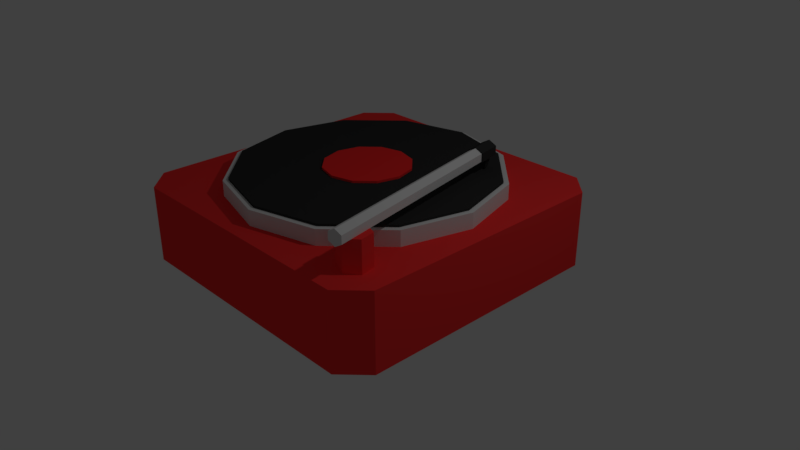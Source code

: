 # Source: Turntable.blend  (saved by Blender 2.79.0; exported with 4.5.12 LTS)
import bpy
from mathutils import Matrix  # noqa: F401  (used for matrix-valued properties, if any)

bpy.ops.wm.read_factory_settings(use_empty=True)
scene = bpy.context.scene
scene.name = 'Scene'

# ---- collections
col_collection_1 = bpy.data.collections.new('Collection 1'); scene.collection.children.link(col_collection_1)

# ---- materials (node trees are filled in below, after node groups)
mat_reader = bpy.data.materials.new('Reader')
mat_reader.alpha_threshold = 0.0
mat_reader.use_transparent_shadow = False
mat_reader.diffuse_color = (0.0331, 0.0331, 0.0331, 1.0)
mat_reader.roughness = 0.5
mat_reader.specular_intensity = 0.0
mat_reader.line_color = (0.0, 0.0, 0.0, 1.0)
mat_red = bpy.data.materials.new('Red')
mat_red.alpha_threshold = 0.0
mat_red.use_transparent_shadow = False
mat_red.diffuse_color = (1.0, 0.03814, 0.03814, 1.0)
mat_red.roughness = 0.5
mat_red.line_color = (0.0, 0.0, 0.0, 1.0)
mat_turntable = bpy.data.materials.new('Turntable')
mat_turntable.alpha_threshold = 0.0
mat_turntable.use_transparent_shadow = False
mat_turntable.diffuse_color = (0.7357, 0.7357, 0.7357, 1.0)
mat_turntable.roughness = 0.5
mat_turntable.specular_intensity = 0.0
mat_turntable.line_color = (0.0, 0.0, 0.0, 1.0)
mat_label = bpy.data.materials.new('Label')
mat_label.alpha_threshold = 0.0
mat_label.use_transparent_shadow = False
mat_label.diffuse_color = (1.0, 0.02851, 0.02851, 1.0)
mat_label.roughness = 0.5
mat_label.specular_intensity = 0.7188
mat_label.line_color = (0.0, 0.0, 0.0, 1.0)
mat_disc = bpy.data.materials.new('Disc')
mat_disc.alpha_threshold = 0.0
mat_disc.use_transparent_shadow = False
mat_disc.diffuse_color = (0.0331, 0.0331, 0.0331, 1.0)
mat_disc.roughness = 0.5
mat_disc.specular_intensity = 0.1146
mat_disc.line_color = (0.0, 0.0, 0.0, 1.0)

# ---- material node trees

# ---- world
world_world = bpy.data.worlds.new('World'); scene.world = world_world
world_world.color = (0.05088, 0.05088, 0.05088)
world_world.use_sun_shadow = False
world_world.sun_shadow_jitter_overblur = 0.0
world_world.cycles.sampling_method = 'MANUAL'

# ---- cameras
cam_camera = bpy.data.cameras.new('Camera')
cam_camera.clip_end = 100.0
cam_camera.lens = 35.0
cam_camera.sensor_width = 32.0
cam_camera.sensor_height = 18.0
cam_camera.ortho_scale = 7.314
cam_camera.dof.focus_distance = 0.0
cam_camera.dof.aperture_fstop = 128.0

# ---- lights
light_lamp = bpy.data.lights.new('Lamp', 'POINT')
light_lamp.transmission_factor = 0.0
light_lamp.cutoff_distance = 30.0
light_lamp.energy = 100.0
light_lamp.shadow_buffer_clip_start = 1.001
light_lamp.shadow_soft_size = 0.1
light_lamp.shadow_maximum_resolution = 0.006
light_lamp.use_absolute_resolution = True

# ---- meshes
me_cube_001 = bpy.data.meshes.new('Cube.001')
me_cube_001.from_pydata([(-0.6427, -0.6427, -4.016), (-1.506, -1.506, 1.0), (-0.6427, 0.6427, -4.016), (-1.506, 1.506, 1.0), (0.6427, -0.6427, -4.016), (1.506, -1.506, 1.0), (0.6427, 0.6427, -4.016), (1.506, 1.506, 1.0)], [], [(0, 1, 3, 2), (2, 3, 7, 6), (6, 7, 5, 4), (4, 5, 1, 0), (2, 6, 4, 0), (7, 3, 1, 5)])
me_cube_001.materials.append(mat_reader)
me_cube_001.use_remesh_preserve_volume = False
me_cube_001.use_remesh_preserve_attributes = False
me_cube_001.use_mirror_vertex_groups = False
me_cube_001.update()
me_cylinder_001 = bpy.data.meshes.new('Cylinder.001')
me_cylinder_001.from_pydata([(0.0, 1.0, -1.0), (0.0, 1.0, 1.0), (0.866, 0.5, -1.0), (0.866, 0.5, 1.0), (0.866, -0.5, -1.0), (0.866, -0.5, 1.0), (-8.742e-08, -1.0, -1.0), (-8.742e-08, -1.0, 1.0), (-0.866, -0.5, -1.0), (-0.866, -0.5, 1.0), (-0.866, 0.5, -1.0), (-0.866, 0.5, 1.0)], [], [(0, 1, 3, 2), (2, 3, 5, 4), (4, 5, 7, 6), (6, 7, 9, 8), (3, 1, 11, 9, 7, 5), (8, 9, 11, 10), (10, 11, 1, 0), (0, 2, 4, 6, 8, 10)])
me_cylinder_001.materials.append(mat_red)
me_cylinder_001.use_remesh_preserve_volume = False
me_cylinder_001.use_remesh_preserve_attributes = False
me_cylinder_001.use_mirror_vertex_groups = False
me_cylinder_001.update()
me_cylinder_006 = bpy.data.meshes.new('Cylinder.006')
me_cylinder_006.from_pydata([(7.153e-07, 1.0, -1.386), (-7.153e-07, 1.0, 1.386), (0.866, 0.5, -1.386), (0.866, 0.5, 1.386), (0.866, -0.5, -1.386), (0.866, -0.5, 1.386), (6.278e-07, -1.0, -1.386), (-8.027e-07, -1.0, 1.386), (-0.866, -0.5, -1.386), (-0.866, -0.5, 1.386), (-0.866, 0.5, -1.386), (-0.866, 0.5, 1.386)], [], [(0, 1, 3, 2), (2, 3, 5, 4), (4, 5, 7, 6), (6, 7, 9, 8), (3, 1, 11, 9, 7, 5), (8, 9, 11, 10), (10, 11, 1, 0), (0, 2, 4, 6, 8, 10)])
me_cylinder_006.materials.append(mat_reader)
me_cylinder_006.use_remesh_preserve_volume = False
me_cylinder_006.use_remesh_preserve_attributes = False
me_cylinder_006.use_mirror_vertex_groups = False
me_cylinder_006.update()
me_cylinder_002 = bpy.data.meshes.new('Cylinder.002')
me_cylinder_002.from_pydata([(0.0, 1.0, -26.0), (0.0, 1.0, 3.0), (0.866, 0.5, -26.0), (0.866, 0.5, 3.0), (0.866, -0.5, -26.0), (0.866, -0.5, 3.0), (-8.742e-08, -1.0, -26.0), (-8.742e-08, -1.0, 3.0), (-0.866, -0.5, -26.0), (-0.866, -0.5, 3.0), (-0.866, 0.5, -26.0), (-0.866, 0.5, 3.0)], [], [(0, 1, 3, 2), (2, 3, 5, 4), (4, 5, 7, 6), (6, 7, 9, 8), (3, 1, 11, 9, 7, 5), (8, 9, 11, 10), (10, 11, 1, 0), (0, 2, 4, 6, 8, 10)])
me_cylinder_002.materials.append(mat_turntable)
me_cylinder_002.use_remesh_preserve_volume = False
me_cylinder_002.use_remesh_preserve_attributes = False
me_cylinder_002.use_mirror_vertex_groups = False
me_cylinder_002.update()
me_cylinder = bpy.data.meshes.new('Cylinder')
me_cylinder.from_pydata([(0.0, 1.0, 0.0), (0.0, 1.0, 0.2), (0.5, 0.866, 0.0), (0.5, 0.866, 0.2), (0.866, 0.5, 0.0), (0.866, 0.5, 0.2), (1.0, -4.371e-08, 0.0), (1.0, -4.371e-08, 0.2), (0.866, -0.5, 0.0), (0.866, -0.5, 0.2), (0.5, -0.866, 0.0), (0.5, -0.866, 0.2), (1.51e-07, -1.0, 0.0), (1.51e-07, -1.0, 0.2), (-0.5, -0.866, 0.0), (-0.5, -0.866, 0.2), (-0.866, -0.5, 0.0), (-0.866, -0.5, 0.2), (-1.0, -4.649e-07, 0.0), (-1.0, -4.649e-07, 0.2), (-0.866, 0.5, 0.0), (-0.866, 0.5, 0.2), (-0.5, 0.866, 0.0), (-0.5, 0.866, 0.2)], [], [(0, 1, 3, 2), (2, 3, 5, 4), (4, 5, 7, 6), (6, 7, 9, 8), (8, 9, 11, 10), (10, 11, 13, 12), (12, 13, 15, 14), (14, 15, 17, 16), (16, 17, 19, 18), (18, 19, 21, 20), (3, 1, 23, 21, 19, 17, 15, 13, 11, 9, 7, 5), (20, 21, 23, 22), (22, 23, 1, 0), (0, 2, 4, 6, 8, 10, 12, 14, 16, 18, 20, 22)])
me_cylinder.materials.append(mat_turntable)
me_cylinder.use_remesh_preserve_volume = False
me_cylinder.use_remesh_preserve_attributes = False
me_cylinder.use_mirror_vertex_groups = False
me_cylinder.update()
me_cylinder_005 = bpy.data.meshes.new('Cylinder.005')
me_cylinder_005.from_pydata([(0.0, 1.0, 0.0), (0.0, 1.0, 0.03), (0.5, 0.866, 0.0), (0.5, 0.866, 0.03), (0.866, 0.5, 0.0), (0.866, 0.5, 0.03), (1.0, -4.371e-08, 0.0), (1.0, -4.371e-08, 0.03), (0.866, -0.5, 0.0), (0.866, -0.5, 0.03), (0.5, -0.866, 0.0), (0.5, -0.866, 0.03), (1.51e-07, -1.0, 0.0), (1.51e-07, -1.0, 0.03), (-0.5, -0.866, 0.0), (-0.5, -0.866, 0.03), (-0.866, -0.5, 0.0), (-0.866, -0.5, 0.03), (-1.0, -4.649e-07, 0.0), (-1.0, -4.649e-07, 0.03), (-0.866, 0.5, 0.0), (-0.866, 0.5, 0.03), (-0.5, 0.866, 0.0), (-0.5, 0.866, 0.03)], [], [(0, 1, 3, 2), (2, 3, 5, 4), (4, 5, 7, 6), (6, 7, 9, 8), (8, 9, 11, 10), (10, 11, 13, 12), (12, 13, 15, 14), (14, 15, 17, 16), (16, 17, 19, 18), (18, 19, 21, 20), (3, 1, 23, 21, 19, 17, 15, 13, 11, 9, 7, 5), (20, 21, 23, 22), (22, 23, 1, 0), (0, 2, 4, 6, 8, 10, 12, 14, 16, 18, 20, 22)])
me_cylinder_005.materials.append(mat_label)
me_cylinder_005.use_remesh_preserve_volume = False
me_cylinder_005.use_remesh_preserve_attributes = False
me_cylinder_005.use_mirror_vertex_groups = False
me_cylinder_005.update()
me_cylinder_004 = bpy.data.meshes.new('Cylinder.004')
me_cylinder_004.from_pydata([(0.0, 1.0, 0.0), (0.0, 1.0, 0.03), (0.5, 0.866, 0.0), (0.5, 0.866, 0.03), (0.866, 0.5, 0.0), (0.866, 0.5, 0.03), (1.0, -4.371e-08, 0.0), (1.0, -4.371e-08, 0.03), (0.866, -0.5, 0.0), (0.866, -0.5, 0.03), (0.5, -0.866, 0.0), (0.5, -0.866, 0.03), (1.51e-07, -1.0, 0.0), (1.51e-07, -1.0, 0.03), (-0.5, -0.866, 0.0), (-0.5, -0.866, 0.03), (-0.866, -0.5, 0.0), (-0.866, -0.5, 0.03), (-1.0, -4.649e-07, 0.0), (-1.0, -4.649e-07, 0.03), (-0.866, 0.5, 0.0), (-0.866, 0.5, 0.03), (-0.5, 0.866, 0.0), (-0.5, 0.866, 0.03)], [], [(0, 1, 3, 2), (2, 3, 5, 4), (4, 5, 7, 6), (6, 7, 9, 8), (8, 9, 11, 10), (10, 11, 13, 12), (12, 13, 15, 14), (14, 15, 17, 16), (16, 17, 19, 18), (18, 19, 21, 20), (3, 1, 23, 21, 19, 17, 15, 13, 11, 9, 7, 5), (20, 21, 23, 22), (22, 23, 1, 0), (0, 2, 4, 6, 8, 10, 12, 14, 16, 18, 20, 22)])
me_cylinder_004.materials.append(mat_disc)
me_cylinder_004.use_remesh_preserve_volume = False
me_cylinder_004.use_remesh_preserve_attributes = False
me_cylinder_004.use_mirror_vertex_groups = False
me_cylinder_004.update()
me_cube = bpy.data.meshes.new('Cube')
me_cube.from_pydata([(0.8398, 1.0, -1.0), (1.0, 0.8398, -1.0), (1.0, -0.8398, -1.0), (0.8398, -1.0, -1.0), (-0.8398, -1.0, -1.0), (-1.0, -0.8398, -1.0), (-1.0, 0.8398, -1.0), (-0.8398, 1.0, -1.0), (1.0, 0.8398, -0.5), (0.8398, 1.0, -0.5), (0.8398, -1.0, -0.5), (1.0, -0.8398, -0.5), (-1.0, -0.8398, -0.5), (-0.8398, -1.0, -0.5), (-0.8398, 1.0, -0.5), (-1.0, 0.8398, -0.5), (0.8398, 1.0, -0.5853), (1.0, 0.8398, -0.5853), (1.0, -0.8398, -0.5853), (0.8398, -1.0, -0.5853), (-0.8398, -1.0, -0.5853), (-1.0, -0.8398, -0.5853), (-1.0, 0.8398, -0.5853), (-0.8398, 1.0, -0.5853), (1.0, 0.8398, -0.9383), (0.8398, -1.0, -0.9383), (-1.0, -0.8398, -0.9383), (-0.8398, 1.0, -0.9383), (0.8398, 1.0, -0.9383), (1.0, -0.8398, -0.9383), (-0.8398, -1.0, -0.9383), (-1.0, 0.8398, -0.9383), (0.758, 1.0, -0.5853), (0.2783, 1.0, -0.5853), (-0.2783, 1.0, -0.5853), (-0.758, 1.0, -0.5853), (0.758, 1.0, -0.9383), (0.2783, 1.0, -0.9383), (-0.2783, 1.0, -0.9383), (-0.758, 1.0, -0.9383), (0.758, 0.9672, -0.5853), (0.2783, 0.9672, -0.5853), (-0.2783, 0.9672, -0.5853), (-0.758, 0.9672, -0.5853), (0.758, 0.9672, -0.9383), (0.2783, 0.9672, -0.9383), (-0.2783, 0.9672, -0.9383), (-0.758, 0.9672, -0.9383)], [], [(28, 0, 7, 27, 39, 38, 37, 36), (0, 1, 2, 3, 4, 5, 6, 7), (21, 12, 15, 22), (8, 9, 14, 15, 12, 13, 10, 11), (19, 10, 13, 20), (16, 9, 8, 17), (18, 11, 10, 19), (20, 13, 12, 21), (22, 15, 14, 23), (17, 8, 11, 18), (24, 17, 18, 29), (31, 22, 23, 27), (30, 20, 21, 26), (29, 18, 19, 25), (28, 16, 17, 24), (25, 19, 20, 30), (26, 21, 22, 31), (9, 16, 32, 33, 34, 35, 23, 14), (5, 26, 31, 6), (3, 25, 30, 4), (0, 28, 24, 1), (2, 29, 25, 3), (4, 30, 26, 5), (6, 31, 27, 7), (1, 24, 29, 2), (35, 39, 27, 23), (16, 28, 36, 32), (34, 38, 46, 42), (33, 37, 38, 34), (33, 32, 40, 41), (40, 44, 45, 41), (42, 46, 47, 43), (32, 36, 44, 40), (39, 35, 43, 47), (37, 33, 41, 45), (38, 39, 47, 46), (36, 37, 45, 44), (35, 34, 42, 43)])
me_cube.polygons.foreach_set('material_index', [0, 0, 0, 0, 0, 0, 0, 0, 0, 0, 0, 0, 0, 0, 0, 0, 0, 0, 0, 0, 0, 0, 0, 0, 0, 0, 0, 0, 0, 0, 1, 1, 0, 0, 0, 0, 0, 0])
me_cube.materials.append(mat_red)
me_cube.materials.append(mat_reader)
me_cube.use_remesh_preserve_volume = False
me_cube.use_remesh_preserve_attributes = False
me_cube.use_mirror_vertex_groups = False
me_cube.update()

# ---- objects
ob_cube_001 = bpy.data.objects.new('Cube.001', me_cube_001)
ob_cylinder_001 = bpy.data.objects.new('Cylinder.001', me_cylinder_001)
ob_cylinder_005 = bpy.data.objects.new('Cylinder.005', me_cylinder_006)
ob_cylinder_002 = bpy.data.objects.new('Cylinder.002', me_cylinder_002)
ob_cylinder = bpy.data.objects.new('Cylinder', me_cylinder)
ob_cylinder_004 = bpy.data.objects.new('Cylinder.004', me_cylinder_005)
ob_cylinder_003 = bpy.data.objects.new('Cylinder.003', me_cylinder_004)
ob_cube = bpy.data.objects.new('Cube', me_cube)
ob_lamp = bpy.data.objects.new('Lamp', light_lamp)
ob_camera = bpy.data.objects.new('Camera', cam_camera)

# ---- transforms, parenting, visibility, modifiers, constraints
ob_cube_001.location = (1.031, 0.9693, 1.45)
ob_cube_001.rotation_euler = (0.0, -0.0, 0.1913)
ob_cube_001.scale = (0.05, 0.05, 0.05)
ob_cube_001.lineart.crease_threshold = 0.0
ob_cylinder_001.location = (1.5, -1.5, 1.2)
ob_cylinder_001.rotation_euler = (0.0, -0.0, 0.1886)
ob_cylinder_001.scale = (0.2, 0.2, 0.2)
ob_cylinder_001.lineart.crease_threshold = 0.0
ob_cylinder_005.parent = ob_cylinder_001
ob_cylinder_005.matrix_parent_inverse = Matrix(((5.0, 0.0, 0.0, -7.5), (0.0, 5.0, 0.0, 7.5), (4.768e-07, 0.0, 5.0, -6.0), (0.0, 0.0, 0.0, 1.0)))
ob_cylinder_005.location = (1.5, 0.9614, 1.45)
ob_cylinder_005.rotation_euler = (1.571, -0.0, 0.0)
ob_cylinder_005.scale = (0.1136, 0.1136, 0.1136)
ob_cylinder_005.lineart.crease_threshold = 0.0
ob_cylinder_002.parent = ob_cylinder_001
ob_cylinder_002.matrix_parent_inverse = Matrix(((5.0, 0.0, 0.0, -7.5), (0.0, 5.0, 0.0, 7.5), (4.768e-07, 0.0, 5.0, -6.0), (0.0, 0.0, 0.0, 1.0)))
ob_cylinder_002.location = (1.5, -1.5, 1.45)
ob_cylinder_002.rotation_euler = (1.571, -0.0, 0.0)
ob_cylinder_002.scale = (0.1, 0.1, 0.1)
ob_cylinder_002.lineart.crease_threshold = 0.0
ob_cylinder.location = (0.0, 0.0, 1.0)
ob_cylinder.scale = (1.75, 1.75, 1.0)
ob_cylinder.lineart.crease_threshold = 0.0
ob_cylinder_004.parent = ob_cylinder
ob_cylinder_004.matrix_parent_inverse = Matrix(((0.5714, 0.0, 0.0, 0.0), (0.0, 0.5714, 0.0, 0.0), (0.0, 0.0, 1.0, -1.0), (0.0, 0.0, 0.0, 1.0)))
ob_cylinder_004.location = (0.0, 0.0, 1.229)
ob_cylinder_004.scale = (0.563, 0.563, 0.9732)
ob_cylinder_004.lineart.crease_threshold = 0.0
ob_cylinder_003.parent = ob_cylinder
ob_cylinder_003.matrix_parent_inverse = Matrix(((0.5714, 0.0, 0.0, 0.0), (0.0, 0.5714, 0.0, 0.0), (0.0, 0.0, 1.0, -1.0), (0.0, 0.0, 0.0, 1.0)))
ob_cylinder_003.location = (0.0, 0.0, 1.2)
ob_cylinder_003.scale = (1.683, 1.683, 1.0)
ob_cylinder_003.lineart.crease_threshold = 0.0
ob_cube.location = (0.0, 0.0, 2.0)
ob_cube.scale = (2.0, 2.0, 2.0)
ob_cube.lock_rotations_4d = False
ob_cube.empty_display_type = 'ARROWS'
ob_cube.lineart.crease_threshold = 0.0
ob_lamp.location = (4.076, 1.005, 5.904)
ob_lamp.rotation_euler = (0.6503, 0.05522, 1.866)
ob_lamp.lock_rotations_4d = False
ob_lamp.empty_display_type = 'ARROWS'
ob_lamp.color = (0.0, 0.0, 0.0, 0.0)
ob_lamp.lineart.crease_threshold = 0.0
ob_camera.location = (7.481, -6.508, 5.344)
ob_camera.rotation_euler = (1.109, 0.0, 0.8149)
ob_camera.lock_rotations_4d = False
ob_camera.empty_display_type = 'ARROWS'
ob_camera.color = (0.0, 0.0, 0.0, 0.0)
ob_camera.display_type = 'WIRE'
ob_camera.lineart.crease_threshold = 0.0

# ---- collection membership
col_collection_1.objects.link(ob_cube_001)
col_collection_1.objects.link(ob_cylinder_001)
col_collection_1.objects.link(ob_cylinder_005)
col_collection_1.objects.link(ob_cylinder_002)
col_collection_1.objects.link(ob_cylinder)
col_collection_1.objects.link(ob_cylinder_004)
col_collection_1.objects.link(ob_cylinder_003)
col_collection_1.objects.link(ob_cube)
col_collection_1.objects.link(ob_lamp)
col_collection_1.objects.link(ob_camera)

# ---- scene / render settings (as saved in the file)
scene.camera = ob_camera
scene.frame_start = 1; scene.frame_end = 250; scene.frame_set(1)
scene.render.engine = 'BLENDER_EEVEE_NEXT'
scene.render.resolution_percentage = 50
scene.render.dither_intensity = 0.0
scene.cycles.use_denoising = False
scene.cycles.samples = 128
scene.cycles.sampling_pattern = 'TABULATED_SOBOL'
scene.cycles.use_adaptive_sampling = False
scene.cycles.use_light_tree = False
scene.cycles.blur_glossy = 0.0
scene.cycles.sample_clamp_indirect = 0.0
scene.view_settings.view_transform = 'Standard'
bpy.context.view_layer.update()
